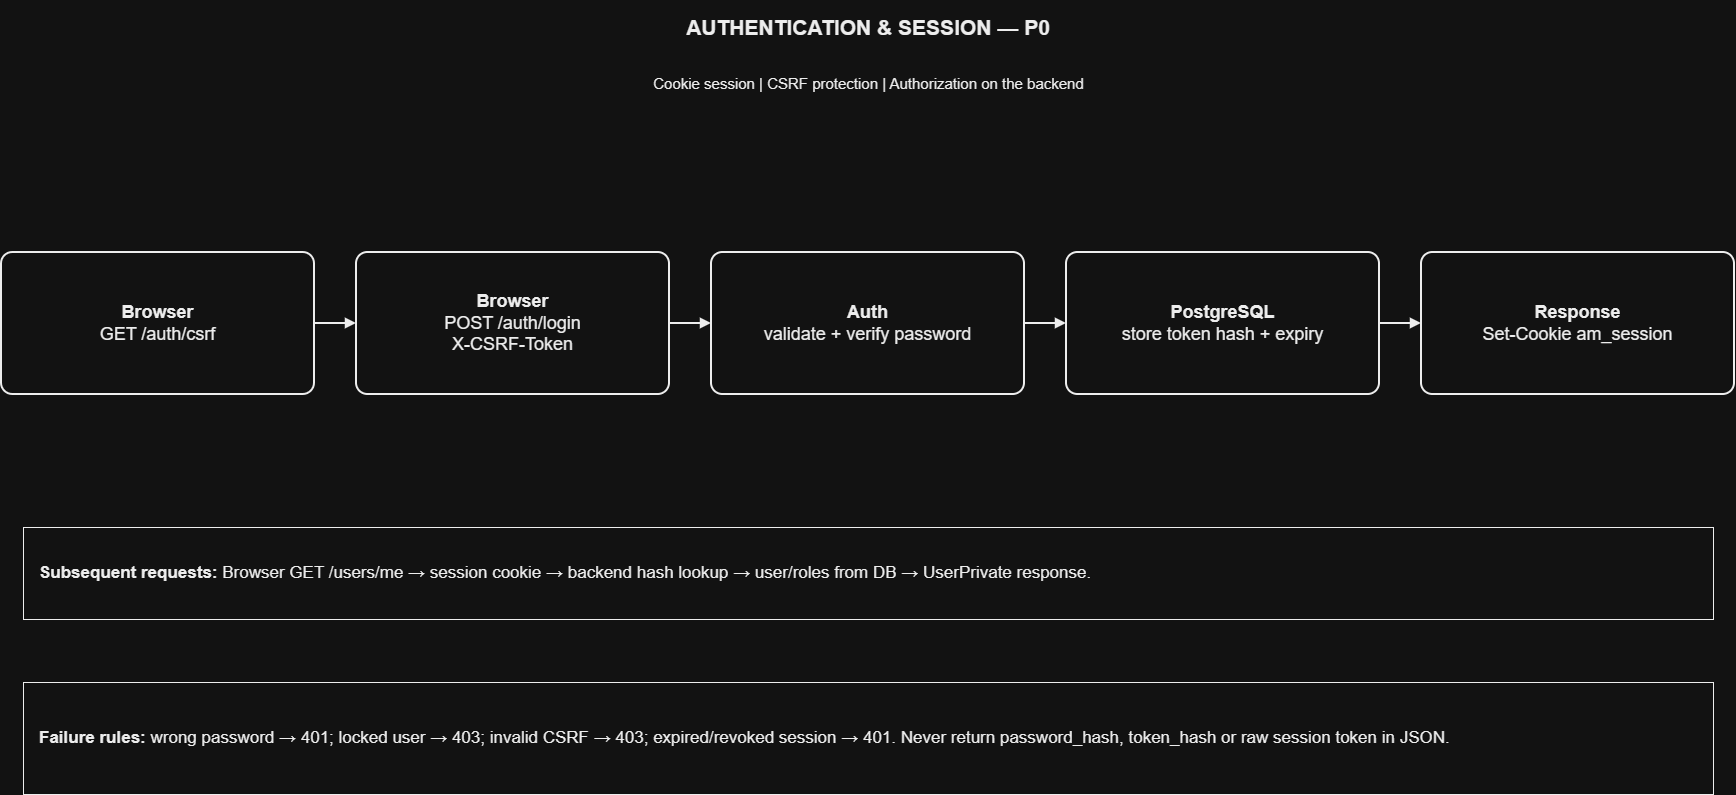

The diagram above was exported from draw.io. Its source (the exported page's mxGraphModel, read from the mxfile embedded in the PNG):
<mxGraphModel dx="1767" dy="3515" grid="1" gridSize="10" guides="1" tooltips="1" connect="1" arrows="1" fold="1" page="1" pageScale="1" pageWidth="1850" pageHeight="1050" math="0" shadow="0">
  <root>
    <mxCell id="0" />
    <mxCell id="1" parent="0" />
    <mxCell id="auth-title-1" parent="1" style="text;html=1;fillColor=none;strokeColor=none;fontColor=#000000;fontFamily=Arial;fontSize=21;align=center;verticalAlign=middle;whiteSpace=wrap;" value="&lt;b&gt;AUTHENTICATION &amp; SESSION — P0&lt;/b&gt;" vertex="1">
      <mxGeometry height="53" width="1550" x="150" y="28" as="geometry" />
    </mxCell>
    <mxCell id="auth-sub-2" parent="1" style="text;html=1;fillColor=none;strokeColor=none;fontColor=#000000;fontFamily=Arial;fontSize=15;align=center;verticalAlign=middle;" value="Cookie session | CSRF protection | Authorization on the backend" vertex="1">
      <mxGeometry height="40" width="1370" x="240" y="91" as="geometry" />
    </mxCell>
    <mxCell id="auth-csrf-3" parent="1" style="rounded=1;arcSize=8;whiteSpace=wrap;html=1;fillColor=#FFFFFF;strokeColor=#000000;strokeWidth=2;fontColor=#000000;fontFamily=Arial;fontSize=18;align=center;verticalAlign=middle;spacing=10;" value="&lt;b&gt;Browser&lt;/b&gt;&lt;br&gt;GET /auth/csrf" vertex="1">
      <mxGeometry height="142" width="313" x="58" y="280" as="geometry" />
    </mxCell>
    <mxCell id="auth-request-4" parent="1" style="rounded=1;arcSize=8;whiteSpace=wrap;html=1;fillColor=#FFFFFF;strokeColor=#000000;strokeWidth=2;fontColor=#000000;fontFamily=Arial;fontSize=18;align=center;verticalAlign=middle;spacing=10;" value="&lt;b&gt;Browser&lt;/b&gt;&lt;br&gt;POST /auth/login&lt;br&gt;X-CSRF-Token" vertex="1">
      <mxGeometry height="142" width="313" x="413" y="280" as="geometry" />
    </mxCell>
    <mxCell id="auth-verify-5" parent="1" style="rounded=1;arcSize=8;whiteSpace=wrap;html=1;fillColor=#FFFFFF;strokeColor=#000000;strokeWidth=2;fontColor=#000000;fontFamily=Arial;fontSize=18;align=center;verticalAlign=middle;spacing=10;" value="&lt;b&gt;Auth&lt;/b&gt;&lt;br&gt;validate + verify password" vertex="1">
      <mxGeometry height="142" width="313" x="768" y="280" as="geometry" />
    </mxCell>
    <mxCell id="auth-session-6" parent="1" style="rounded=1;arcSize=8;whiteSpace=wrap;html=1;fillColor=#FFFFFF;strokeColor=#000000;strokeWidth=2;fontColor=#000000;fontFamily=Arial;fontSize=18;align=center;verticalAlign=middle;spacing=10;" value="&lt;b&gt;PostgreSQL&lt;/b&gt;&lt;br&gt;store token hash + expiry" vertex="1">
      <mxGeometry height="142" width="313" x="1123" y="280" as="geometry" />
    </mxCell>
    <mxCell id="auth-cookie-7" parent="1" style="rounded=1;arcSize=8;whiteSpace=wrap;html=1;fillColor=#FFFFFF;strokeColor=#000000;strokeWidth=2;fontColor=#000000;fontFamily=Arial;fontSize=18;align=center;verticalAlign=middle;spacing=10;" value="&lt;b&gt;Response&lt;/b&gt;&lt;br&gt;Set-Cookie am_session" vertex="1">
      <mxGeometry height="142" width="313" x="1478" y="280" as="geometry" />
    </mxCell>
    <mxCell id="auth-link-8" edge="1" parent="1" source="auth-csrf-3" style="edgeStyle=orthogonalEdgeStyle;rounded=0;orthogonalLoop=1;jettySize=auto;html=1;strokeColor=#000000;strokeWidth=2;endArrow=block;endFill=1;" target="auth-request-4" value="">
      <mxGeometry relative="1" as="geometry" />
    </mxCell>
    <mxCell id="auth-link-9" edge="1" parent="1" source="auth-request-4" style="edgeStyle=orthogonalEdgeStyle;rounded=0;orthogonalLoop=1;jettySize=auto;html=1;strokeColor=#000000;strokeWidth=2;endArrow=block;endFill=1;" target="auth-verify-5" value="">
      <mxGeometry relative="1" as="geometry" />
    </mxCell>
    <mxCell id="auth-link-10" edge="1" parent="1" source="auth-verify-5" style="edgeStyle=orthogonalEdgeStyle;rounded=0;orthogonalLoop=1;jettySize=auto;html=1;strokeColor=#000000;strokeWidth=2;endArrow=block;endFill=1;" target="auth-session-6" value="">
      <mxGeometry relative="1" as="geometry" />
    </mxCell>
    <mxCell id="auth-link-11" edge="1" parent="1" source="auth-session-6" style="edgeStyle=orthogonalEdgeStyle;rounded=0;orthogonalLoop=1;jettySize=auto;html=1;strokeColor=#000000;strokeWidth=2;endArrow=block;endFill=1;" target="auth-cookie-7" value="">
      <mxGeometry relative="1" as="geometry" />
    </mxCell>
    <mxCell id="auth-note-12" parent="1" style="rounded=0;whiteSpace=wrap;html=1;fillColor=#FFFFFF;strokeColor=#000000;strokeWidth=1;fontColor=#000000;fontFamily=Arial;fontSize=17;align=left;verticalAlign=middle;spacing=16;" value="&lt;b&gt;Subsequent requests:&lt;/b&gt;  Browser GET /users/me → session cookie → backend hash lookup → user/roles from DB → UserPrivate response." vertex="1">
      <mxGeometry height="92" width="1690" x="80" y="555" as="geometry" />
    </mxCell>
    <mxCell id="auth-note-13" parent="1" style="rounded=0;whiteSpace=wrap;html=1;fillColor=#FFFFFF;strokeColor=#000000;strokeWidth=1;fontColor=#000000;fontFamily=Arial;fontSize=17;align=left;verticalAlign=middle;spacing=16;" value="&lt;b&gt;Failure rules:&lt;/b&gt;  wrong password → 401; locked user → 403; invalid CSRF → 403; expired/revoked session → 401. Never return password_hash, token_hash or raw session token in JSON." vertex="1">
      <mxGeometry height="112" width="1690" x="80" y="710" as="geometry" />
    </mxCell>
  </root>
</mxGraphModel>